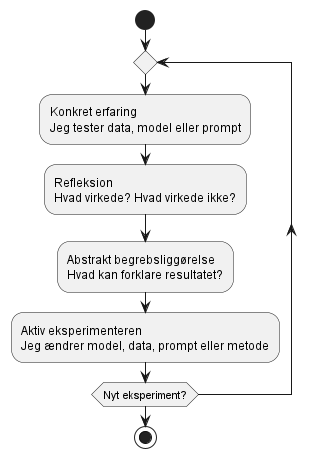

The diagram above was rendered by PlantUML. Its source (embedded in the PNG):
@startuml
start
repeat
  :Konkret erfaring
  Jeg tester data, model eller prompt;
  :Refleksion
  Hvad virkede? Hvad virkede ikke?;
  :Abstrakt begrebsliggørelse
  Hvad kan forklare resultatet?;
  :Aktiv eksperimenteren
  Jeg ændrer model, data, prompt eller metode;
repeat while (Nyt eksperiment?)
stop
@enduml